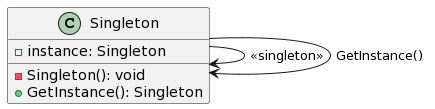

The diagram above was rendered by PlantUML. Its source (embedded in the PNG):
@startuml
class Singleton {
  - instance: Singleton
  - Singleton(): void
  + GetInstance(): Singleton
}

Singleton --> Singleton: <<singleton>>
Singleton --> Singleton: GetInstance()
@enduml